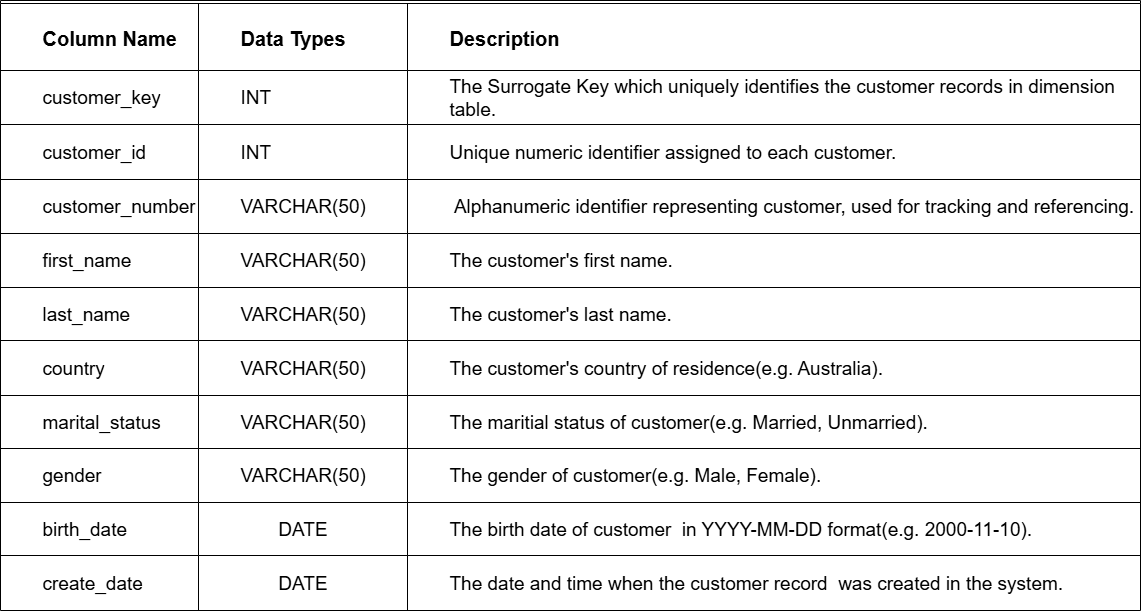

The diagram above was exported from draw.io. Its source (the exported page's mxGraphModel, read from the mxfile embedded in the PNG):
<mxGraphModel dx="2048" dy="1088" grid="1" gridSize="10" guides="1" tooltips="1" connect="1" arrows="1" fold="1" page="1" pageScale="1" pageWidth="850" pageHeight="1100" math="0" shadow="0">
  <root>
    <mxCell id="0" />
    <mxCell id="1" parent="0" />
    <mxCell id="lj84ofkTiC3cKAGnAB1V-1" value="" style="shape=table;startSize=3;container=1;collapsible=0;childLayout=tableLayout;labelBackgroundColor=none;" parent="1" vertex="1">
      <mxGeometry x="320" y="60" width="1140" height="610" as="geometry" />
    </mxCell>
    <mxCell id="lj84ofkTiC3cKAGnAB1V-2" value="" style="shape=tableRow;horizontal=0;startSize=0;swimlaneHead=0;swimlaneBody=0;top=0;left=0;bottom=0;right=0;collapsible=0;dropTarget=0;fillColor=none;points=[[0,0.5],[1,0.5]];portConstraint=eastwest;labelBackgroundColor=none;" parent="lj84ofkTiC3cKAGnAB1V-1" vertex="1">
      <mxGeometry y="3" width="1140" height="67" as="geometry" />
    </mxCell>
    <mxCell id="lj84ofkTiC3cKAGnAB1V-3" value="&lt;blockquote style=&quot;margin: 0 0 0 40px; border: none; padding: 0px;&quot;&gt;&lt;font style=&quot;font-size: 20px;&quot;&gt;&lt;b style=&quot;&quot;&gt;Column Name&lt;/b&gt;&lt;/font&gt;&lt;/blockquote&gt;" style="shape=partialRectangle;html=1;whiteSpace=wrap;connectable=0;overflow=hidden;fillColor=none;top=0;left=0;bottom=0;right=0;pointerEvents=1;labelBackgroundColor=none;align=left;" parent="lj84ofkTiC3cKAGnAB1V-2" vertex="1">
      <mxGeometry width="198" height="67" as="geometry">
        <mxRectangle width="198" height="67" as="alternateBounds" />
      </mxGeometry>
    </mxCell>
    <mxCell id="lj84ofkTiC3cKAGnAB1V-4" value="&lt;blockquote style=&quot;margin: 0 0 0 40px; border: none; padding: 0px;&quot;&gt;&lt;font style=&quot;font-size: 20px;&quot;&gt;&lt;b style=&quot;&quot;&gt;Data Types&lt;/b&gt;&lt;/font&gt;&lt;/blockquote&gt;" style="shape=partialRectangle;html=1;whiteSpace=wrap;connectable=0;overflow=hidden;fillColor=none;top=0;left=0;bottom=0;right=0;pointerEvents=1;labelBackgroundColor=none;align=left;" parent="lj84ofkTiC3cKAGnAB1V-2" vertex="1">
      <mxGeometry x="198" width="209" height="67" as="geometry">
        <mxRectangle width="209" height="67" as="alternateBounds" />
      </mxGeometry>
    </mxCell>
    <mxCell id="lj84ofkTiC3cKAGnAB1V-5" value="&lt;blockquote style=&quot;margin: 0 0 0 40px; border: none; padding: 0px;&quot;&gt;&lt;font style=&quot;font-size: 20px;&quot;&gt;&lt;b style=&quot;&quot;&gt;Description&lt;/b&gt;&lt;/font&gt;&lt;/blockquote&gt;" style="shape=partialRectangle;html=1;whiteSpace=wrap;connectable=0;overflow=hidden;fillColor=none;top=0;left=0;bottom=0;right=0;pointerEvents=1;labelBackgroundColor=none;align=left;" parent="lj84ofkTiC3cKAGnAB1V-2" vertex="1">
      <mxGeometry x="407" width="733" height="67" as="geometry">
        <mxRectangle width="733" height="67" as="alternateBounds" />
      </mxGeometry>
    </mxCell>
    <mxCell id="lj84ofkTiC3cKAGnAB1V-6" value="" style="shape=tableRow;horizontal=0;startSize=0;swimlaneHead=0;swimlaneBody=0;top=0;left=0;bottom=0;right=0;collapsible=0;dropTarget=0;fillColor=none;points=[[0,0.5],[1,0.5]];portConstraint=eastwest;labelBackgroundColor=none;" parent="lj84ofkTiC3cKAGnAB1V-1" vertex="1">
      <mxGeometry y="70" width="1140" height="54" as="geometry" />
    </mxCell>
    <mxCell id="lj84ofkTiC3cKAGnAB1V-7" value="&lt;blockquote style=&quot;margin: 0 0 0 40px; border: none; padding: 0px;&quot;&gt;&lt;font style=&quot;font-size: 19px;&quot;&gt;customer_key&lt;/font&gt;&lt;/blockquote&gt;" style="shape=partialRectangle;html=1;whiteSpace=wrap;connectable=0;overflow=hidden;fillColor=none;top=0;left=0;bottom=0;right=0;pointerEvents=1;labelBackgroundColor=none;align=left;" parent="lj84ofkTiC3cKAGnAB1V-6" vertex="1">
      <mxGeometry width="198" height="54" as="geometry">
        <mxRectangle width="198" height="54" as="alternateBounds" />
      </mxGeometry>
    </mxCell>
    <mxCell id="lj84ofkTiC3cKAGnAB1V-8" value="&lt;blockquote style=&quot;margin: 0 0 0 40px; border: none; padding: 0px;&quot;&gt;&lt;div style=&quot;&quot;&gt;&lt;span style=&quot;font-size: 19px;&quot;&gt;INT&lt;/span&gt;&lt;/div&gt;&lt;/blockquote&gt;" style="shape=partialRectangle;html=1;whiteSpace=wrap;connectable=0;overflow=hidden;fillColor=none;top=0;left=0;bottom=0;right=0;pointerEvents=1;labelBackgroundColor=none;align=left;" parent="lj84ofkTiC3cKAGnAB1V-6" vertex="1">
      <mxGeometry x="198" width="209" height="54" as="geometry">
        <mxRectangle width="209" height="54" as="alternateBounds" />
      </mxGeometry>
    </mxCell>
    <mxCell id="lj84ofkTiC3cKAGnAB1V-9" value="&lt;blockquote style=&quot;margin: 0 0 0 40px; border: none; padding: 0px;&quot;&gt;&lt;font style=&quot;font-size: 19px;&quot;&gt;The Surrogate Key which uniquely identifies the customer records in dimension table.&amp;nbsp;&amp;nbsp;&lt;/font&gt;&lt;/blockquote&gt;" style="shape=partialRectangle;html=1;whiteSpace=wrap;connectable=0;overflow=hidden;fillColor=none;top=0;left=0;bottom=0;right=0;pointerEvents=1;labelBackgroundColor=none;align=left;" parent="lj84ofkTiC3cKAGnAB1V-6" vertex="1">
      <mxGeometry x="407" width="733" height="54" as="geometry">
        <mxRectangle width="733" height="54" as="alternateBounds" />
      </mxGeometry>
    </mxCell>
    <mxCell id="lj84ofkTiC3cKAGnAB1V-38" value="" style="shape=tableRow;horizontal=0;startSize=0;swimlaneHead=0;swimlaneBody=0;top=0;left=0;bottom=0;right=0;collapsible=0;dropTarget=0;fillColor=none;points=[[0,0.5],[1,0.5]];portConstraint=eastwest;labelBackgroundColor=none;" parent="lj84ofkTiC3cKAGnAB1V-1" vertex="1">
      <mxGeometry y="124" width="1140" height="55" as="geometry" />
    </mxCell>
    <mxCell id="lj84ofkTiC3cKAGnAB1V-39" value="&lt;blockquote style=&quot;margin: 0 0 0 40px; border: none; padding: 0px;&quot;&gt;&lt;font style=&quot;font-size: 19px;&quot;&gt;customer_id&lt;/font&gt;&lt;/blockquote&gt;" style="shape=partialRectangle;html=1;whiteSpace=wrap;connectable=0;overflow=hidden;fillColor=none;top=0;left=0;bottom=0;right=0;pointerEvents=1;labelBackgroundColor=none;align=left;" parent="lj84ofkTiC3cKAGnAB1V-38" vertex="1">
      <mxGeometry width="198" height="55" as="geometry">
        <mxRectangle width="198" height="55" as="alternateBounds" />
      </mxGeometry>
    </mxCell>
    <mxCell id="lj84ofkTiC3cKAGnAB1V-40" value="&lt;blockquote style=&quot;margin: 0 0 0 40px; border: none; padding: 0px;&quot;&gt;&lt;span style=&quot;font-size: 19px;&quot;&gt;INT&lt;/span&gt;&lt;/blockquote&gt;" style="shape=partialRectangle;html=1;whiteSpace=wrap;connectable=0;overflow=hidden;fillColor=none;top=0;left=0;bottom=0;right=0;pointerEvents=1;labelBackgroundColor=none;align=left;" parent="lj84ofkTiC3cKAGnAB1V-38" vertex="1">
      <mxGeometry x="198" width="209" height="55" as="geometry">
        <mxRectangle width="209" height="55" as="alternateBounds" />
      </mxGeometry>
    </mxCell>
    <mxCell id="lj84ofkTiC3cKAGnAB1V-41" value="&lt;blockquote style=&quot;margin: 0 0 0 40px; border: none; padding: 0px;&quot;&gt;&lt;span style=&quot;font-size: 19px;&quot;&gt;Unique numeric identifier assigned to each customer.&lt;/span&gt;&lt;/blockquote&gt;" style="shape=partialRectangle;html=1;whiteSpace=wrap;connectable=0;overflow=hidden;fillColor=none;top=0;left=0;bottom=0;right=0;pointerEvents=1;labelBackgroundColor=none;align=left;" parent="lj84ofkTiC3cKAGnAB1V-38" vertex="1">
      <mxGeometry x="407" width="733" height="55" as="geometry">
        <mxRectangle width="733" height="55" as="alternateBounds" />
      </mxGeometry>
    </mxCell>
    <mxCell id="lj84ofkTiC3cKAGnAB1V-42" value="" style="shape=tableRow;horizontal=0;startSize=0;swimlaneHead=0;swimlaneBody=0;top=0;left=0;bottom=0;right=0;collapsible=0;dropTarget=0;fillColor=none;points=[[0,0.5],[1,0.5]];portConstraint=eastwest;labelBackgroundColor=none;" parent="lj84ofkTiC3cKAGnAB1V-1" vertex="1">
      <mxGeometry y="179" width="1140" height="54" as="geometry" />
    </mxCell>
    <mxCell id="lj84ofkTiC3cKAGnAB1V-43" value="&lt;blockquote style=&quot;margin: 0 0 0 40px; border: none; padding: 0px;&quot;&gt;&lt;font style=&quot;font-size: 19px;&quot;&gt;customer_number&lt;/font&gt;&lt;/blockquote&gt;" style="shape=partialRectangle;html=1;whiteSpace=wrap;connectable=0;overflow=hidden;fillColor=none;top=0;left=0;bottom=0;right=0;pointerEvents=1;labelBackgroundColor=none;align=left;" parent="lj84ofkTiC3cKAGnAB1V-42" vertex="1">
      <mxGeometry width="198" height="54" as="geometry">
        <mxRectangle width="198" height="54" as="alternateBounds" />
      </mxGeometry>
    </mxCell>
    <mxCell id="lj84ofkTiC3cKAGnAB1V-44" value="&lt;blockquote style=&quot;margin: 0 0 0 40px; border: none; padding: 0px;&quot;&gt;&lt;font style=&quot;font-size: 19px;&quot;&gt;VARCHAR(50)&lt;/font&gt;&lt;/blockquote&gt;" style="shape=partialRectangle;html=1;whiteSpace=wrap;connectable=0;overflow=hidden;fillColor=none;top=0;left=0;bottom=0;right=0;pointerEvents=1;labelBackgroundColor=none;align=left;" parent="lj84ofkTiC3cKAGnAB1V-42" vertex="1">
      <mxGeometry x="198" width="209" height="54" as="geometry">
        <mxRectangle width="209" height="54" as="alternateBounds" />
      </mxGeometry>
    </mxCell>
    <mxCell id="lj84ofkTiC3cKAGnAB1V-45" value="&lt;blockquote style=&quot;margin: 0 0 0 40px; border: none; padding: 0px;&quot;&gt;&lt;font style=&quot;font-size: 19px;&quot;&gt;Alphanumeric identifier representing customer, used for tracking and referencing.&lt;/font&gt;&lt;/blockquote&gt;" style="shape=partialRectangle;html=1;whiteSpace=wrap;connectable=0;overflow=hidden;fillColor=none;top=0;left=0;bottom=0;right=0;pointerEvents=1;labelBackgroundColor=none;" parent="lj84ofkTiC3cKAGnAB1V-42" vertex="1">
      <mxGeometry x="407" width="733" height="54" as="geometry">
        <mxRectangle width="733" height="54" as="alternateBounds" />
      </mxGeometry>
    </mxCell>
    <mxCell id="lj84ofkTiC3cKAGnAB1V-46" value="" style="shape=tableRow;horizontal=0;startSize=0;swimlaneHead=0;swimlaneBody=0;top=0;left=0;bottom=0;right=0;collapsible=0;dropTarget=0;fillColor=none;points=[[0,0.5],[1,0.5]];portConstraint=eastwest;labelBackgroundColor=none;" parent="lj84ofkTiC3cKAGnAB1V-1" vertex="1">
      <mxGeometry y="233" width="1140" height="54" as="geometry" />
    </mxCell>
    <mxCell id="lj84ofkTiC3cKAGnAB1V-47" value="&lt;blockquote style=&quot;margin: 0 0 0 40px; border: none; padding: 0px;&quot;&gt;&lt;font style=&quot;font-size: 19px;&quot;&gt;first_name&lt;/font&gt;&lt;/blockquote&gt;" style="shape=partialRectangle;html=1;whiteSpace=wrap;connectable=0;overflow=hidden;fillColor=none;top=0;left=0;bottom=0;right=0;pointerEvents=1;labelBackgroundColor=none;align=left;" parent="lj84ofkTiC3cKAGnAB1V-46" vertex="1">
      <mxGeometry width="198" height="54" as="geometry">
        <mxRectangle width="198" height="54" as="alternateBounds" />
      </mxGeometry>
    </mxCell>
    <mxCell id="lj84ofkTiC3cKAGnAB1V-48" value="&lt;blockquote style=&quot;margin: 0 0 0 40px; border: none; padding: 0px;&quot;&gt;&lt;font style=&quot;font-size: 19px;&quot;&gt;VARCHAR(50)&lt;/font&gt;&lt;/blockquote&gt;" style="shape=partialRectangle;html=1;whiteSpace=wrap;connectable=0;overflow=hidden;fillColor=none;top=0;left=0;bottom=0;right=0;pointerEvents=1;labelBackgroundColor=none;align=left;" parent="lj84ofkTiC3cKAGnAB1V-46" vertex="1">
      <mxGeometry x="198" width="209" height="54" as="geometry">
        <mxRectangle width="209" height="54" as="alternateBounds" />
      </mxGeometry>
    </mxCell>
    <mxCell id="lj84ofkTiC3cKAGnAB1V-49" value="&lt;blockquote style=&quot;margin: 0 0 0 40px; border: none; padding: 0px;&quot;&gt;&lt;font style=&quot;font-size: 19px;&quot;&gt;The customer's first name.&lt;/font&gt;&lt;/blockquote&gt;" style="shape=partialRectangle;html=1;whiteSpace=wrap;connectable=0;overflow=hidden;fillColor=none;top=0;left=0;bottom=0;right=0;pointerEvents=1;labelBackgroundColor=none;align=left;" parent="lj84ofkTiC3cKAGnAB1V-46" vertex="1">
      <mxGeometry x="407" width="733" height="54" as="geometry">
        <mxRectangle width="733" height="54" as="alternateBounds" />
      </mxGeometry>
    </mxCell>
    <mxCell id="lj84ofkTiC3cKAGnAB1V-50" value="" style="shape=tableRow;horizontal=0;startSize=0;swimlaneHead=0;swimlaneBody=0;top=0;left=0;bottom=0;right=0;collapsible=0;dropTarget=0;fillColor=none;points=[[0,0.5],[1,0.5]];portConstraint=eastwest;labelBackgroundColor=none;fontSize=19;" parent="lj84ofkTiC3cKAGnAB1V-1" vertex="1">
      <mxGeometry y="287" width="1140" height="53" as="geometry" />
    </mxCell>
    <mxCell id="lj84ofkTiC3cKAGnAB1V-51" value="&lt;blockquote style=&quot;margin: 0 0 0 40px; border: none; padding: 0px;&quot;&gt;&lt;font style=&quot;font-size: 19px;&quot;&gt;last_name&lt;/font&gt;&lt;/blockquote&gt;" style="shape=partialRectangle;html=1;whiteSpace=wrap;connectable=0;overflow=hidden;fillColor=none;top=0;left=0;bottom=0;right=0;pointerEvents=1;labelBackgroundColor=none;align=left;" parent="lj84ofkTiC3cKAGnAB1V-50" vertex="1">
      <mxGeometry width="198" height="53" as="geometry">
        <mxRectangle width="198" height="53" as="alternateBounds" />
      </mxGeometry>
    </mxCell>
    <mxCell id="lj84ofkTiC3cKAGnAB1V-52" value="&lt;blockquote style=&quot;margin: 0 0 0 40px; border: none; padding: 0px;&quot;&gt;&lt;font style=&quot;font-size: 19px;&quot;&gt;VARCHAR(50)&lt;/font&gt;&lt;/blockquote&gt;" style="shape=partialRectangle;html=1;whiteSpace=wrap;connectable=0;overflow=hidden;fillColor=none;top=0;left=0;bottom=0;right=0;pointerEvents=1;labelBackgroundColor=none;align=left;" parent="lj84ofkTiC3cKAGnAB1V-50" vertex="1">
      <mxGeometry x="198" width="209" height="53" as="geometry">
        <mxRectangle width="209" height="53" as="alternateBounds" />
      </mxGeometry>
    </mxCell>
    <mxCell id="lj84ofkTiC3cKAGnAB1V-53" value="&lt;blockquote style=&quot;margin: 0 0 0 40px; border: none; padding: 0px;&quot;&gt;&lt;span style=&quot;font-size: 19px;&quot;&gt;The customer's last name.&lt;/span&gt;&lt;/blockquote&gt;" style="shape=partialRectangle;html=1;whiteSpace=wrap;connectable=0;overflow=hidden;fillColor=none;top=0;left=0;bottom=0;right=0;pointerEvents=1;labelBackgroundColor=none;align=left;" parent="lj84ofkTiC3cKAGnAB1V-50" vertex="1">
      <mxGeometry x="407" width="733" height="53" as="geometry">
        <mxRectangle width="733" height="53" as="alternateBounds" />
      </mxGeometry>
    </mxCell>
    <mxCell id="lj84ofkTiC3cKAGnAB1V-78" value="" style="shape=tableRow;horizontal=0;startSize=0;swimlaneHead=0;swimlaneBody=0;top=0;left=0;bottom=0;right=0;collapsible=0;dropTarget=0;fillColor=none;points=[[0,0.5],[1,0.5]];portConstraint=eastwest;labelBackgroundColor=none;fontSize=19;" parent="lj84ofkTiC3cKAGnAB1V-1" vertex="1">
      <mxGeometry y="340" width="1140" height="55" as="geometry" />
    </mxCell>
    <mxCell id="lj84ofkTiC3cKAGnAB1V-79" value="&lt;blockquote style=&quot;margin: 0 0 0 40px; border: none; padding: 0px;&quot;&gt;&lt;span style=&quot;font-size: 19px;&quot;&gt;country&lt;/span&gt;&lt;/blockquote&gt;" style="shape=partialRectangle;html=1;whiteSpace=wrap;connectable=0;overflow=hidden;fillColor=none;top=0;left=0;bottom=0;right=0;pointerEvents=1;labelBackgroundColor=none;align=left;" parent="lj84ofkTiC3cKAGnAB1V-78" vertex="1">
      <mxGeometry width="198" height="55" as="geometry">
        <mxRectangle width="198" height="55" as="alternateBounds" />
      </mxGeometry>
    </mxCell>
    <mxCell id="lj84ofkTiC3cKAGnAB1V-80" value="&lt;blockquote style=&quot;margin: 0 0 0 40px; border: none; padding: 0px;&quot;&gt;&lt;font style=&quot;font-size: 19px;&quot;&gt;VARCHAR(50)&lt;/font&gt;&lt;/blockquote&gt;" style="shape=partialRectangle;html=1;whiteSpace=wrap;connectable=0;overflow=hidden;fillColor=none;top=0;left=0;bottom=0;right=0;pointerEvents=1;labelBackgroundColor=none;align=left;" parent="lj84ofkTiC3cKAGnAB1V-78" vertex="1">
      <mxGeometry x="198" width="209" height="55" as="geometry">
        <mxRectangle width="209" height="55" as="alternateBounds" />
      </mxGeometry>
    </mxCell>
    <mxCell id="lj84ofkTiC3cKAGnAB1V-81" value="&lt;blockquote style=&quot;margin: 0 0 0 40px; border: none; padding: 0px;&quot;&gt;&lt;font style=&quot;font-size: 19px;&quot;&gt;The customer's country of residence(e.g. Australia).&lt;/font&gt;&lt;/blockquote&gt;" style="shape=partialRectangle;html=1;whiteSpace=wrap;connectable=0;overflow=hidden;fillColor=none;top=0;left=0;bottom=0;right=0;pointerEvents=1;labelBackgroundColor=none;align=left;" parent="lj84ofkTiC3cKAGnAB1V-78" vertex="1">
      <mxGeometry x="407" width="733" height="55" as="geometry">
        <mxRectangle width="733" height="55" as="alternateBounds" />
      </mxGeometry>
    </mxCell>
    <mxCell id="lj84ofkTiC3cKAGnAB1V-82" value="" style="shape=tableRow;horizontal=0;startSize=0;swimlaneHead=0;swimlaneBody=0;top=0;left=0;bottom=0;right=0;collapsible=0;dropTarget=0;fillColor=none;points=[[0,0.5],[1,0.5]];portConstraint=eastwest;labelBackgroundColor=none;fontSize=19;" parent="lj84ofkTiC3cKAGnAB1V-1" vertex="1">
      <mxGeometry y="395" width="1140" height="53" as="geometry" />
    </mxCell>
    <mxCell id="lj84ofkTiC3cKAGnAB1V-83" value="&lt;blockquote style=&quot;margin: 0 0 0 40px; border: none; padding: 0px;&quot;&gt;&lt;span style=&quot;font-size: 19px;&quot;&gt;marital_status&lt;/span&gt;&lt;/blockquote&gt;" style="shape=partialRectangle;html=1;whiteSpace=wrap;connectable=0;overflow=hidden;fillColor=none;top=0;left=0;bottom=0;right=0;pointerEvents=1;labelBackgroundColor=none;align=left;" parent="lj84ofkTiC3cKAGnAB1V-82" vertex="1">
      <mxGeometry width="198" height="53" as="geometry">
        <mxRectangle width="198" height="53" as="alternateBounds" />
      </mxGeometry>
    </mxCell>
    <mxCell id="lj84ofkTiC3cKAGnAB1V-84" value="&lt;blockquote style=&quot;margin: 0 0 0 40px; border: none; padding: 0px;&quot;&gt;&lt;font style=&quot;font-size: 19px;&quot;&gt;VARCHAR(50)&lt;/font&gt;&lt;/blockquote&gt;" style="shape=partialRectangle;html=1;whiteSpace=wrap;connectable=0;overflow=hidden;fillColor=none;top=0;left=0;bottom=0;right=0;pointerEvents=1;labelBackgroundColor=none;align=left;" parent="lj84ofkTiC3cKAGnAB1V-82" vertex="1">
      <mxGeometry x="198" width="209" height="53" as="geometry">
        <mxRectangle width="209" height="53" as="alternateBounds" />
      </mxGeometry>
    </mxCell>
    <mxCell id="lj84ofkTiC3cKAGnAB1V-85" value="&lt;blockquote style=&quot;margin: 0 0 0 40px; border: none; padding: 0px;&quot;&gt;&lt;font style=&quot;font-size: 19px;&quot;&gt;The maritial status of customer(e.g. Married, Unmarried).&lt;/font&gt;&lt;/blockquote&gt;" style="shape=partialRectangle;html=1;whiteSpace=wrap;connectable=0;overflow=hidden;fillColor=none;top=0;left=0;bottom=0;right=0;pointerEvents=1;labelBackgroundColor=none;align=left;" parent="lj84ofkTiC3cKAGnAB1V-82" vertex="1">
      <mxGeometry x="407" width="733" height="53" as="geometry">
        <mxRectangle width="733" height="53" as="alternateBounds" />
      </mxGeometry>
    </mxCell>
    <mxCell id="lj84ofkTiC3cKAGnAB1V-86" value="" style="shape=tableRow;horizontal=0;startSize=0;swimlaneHead=0;swimlaneBody=0;top=0;left=0;bottom=0;right=0;collapsible=0;dropTarget=0;fillColor=none;points=[[0,0.5],[1,0.5]];portConstraint=eastwest;labelBackgroundColor=none;fontSize=19;" parent="lj84ofkTiC3cKAGnAB1V-1" vertex="1">
      <mxGeometry y="448" width="1140" height="54" as="geometry" />
    </mxCell>
    <mxCell id="lj84ofkTiC3cKAGnAB1V-87" value="&lt;blockquote style=&quot;margin: 0 0 0 40px; border: none; padding: 0px;&quot;&gt;&lt;span style=&quot;font-size: 19px;&quot;&gt;gender&lt;/span&gt;&lt;/blockquote&gt;" style="shape=partialRectangle;html=1;whiteSpace=wrap;connectable=0;overflow=hidden;fillColor=none;top=0;left=0;bottom=0;right=0;pointerEvents=1;labelBackgroundColor=none;align=left;" parent="lj84ofkTiC3cKAGnAB1V-86" vertex="1">
      <mxGeometry width="198" height="54" as="geometry">
        <mxRectangle width="198" height="54" as="alternateBounds" />
      </mxGeometry>
    </mxCell>
    <mxCell id="lj84ofkTiC3cKAGnAB1V-88" value="&lt;blockquote style=&quot;margin: 0 0 0 40px; border: none; padding: 0px;&quot;&gt;&lt;font style=&quot;font-size: 19px;&quot;&gt;VARCHAR(50)&lt;/font&gt;&lt;/blockquote&gt;" style="shape=partialRectangle;html=1;whiteSpace=wrap;connectable=0;overflow=hidden;fillColor=none;top=0;left=0;bottom=0;right=0;pointerEvents=1;labelBackgroundColor=none;align=left;" parent="lj84ofkTiC3cKAGnAB1V-86" vertex="1">
      <mxGeometry x="198" width="209" height="54" as="geometry">
        <mxRectangle width="209" height="54" as="alternateBounds" />
      </mxGeometry>
    </mxCell>
    <mxCell id="lj84ofkTiC3cKAGnAB1V-89" value="&lt;blockquote style=&quot;margin: 0 0 0 40px; border: none; padding: 0px;&quot;&gt;&lt;span style=&quot;font-size: 19px;&quot;&gt;The gender of customer(e.g. Male, Female).&lt;/span&gt;&lt;/blockquote&gt;" style="shape=partialRectangle;html=1;whiteSpace=wrap;connectable=0;overflow=hidden;fillColor=none;top=0;left=0;bottom=0;right=0;pointerEvents=1;labelBackgroundColor=none;align=left;" parent="lj84ofkTiC3cKAGnAB1V-86" vertex="1">
      <mxGeometry x="407" width="733" height="54" as="geometry">
        <mxRectangle width="733" height="54" as="alternateBounds" />
      </mxGeometry>
    </mxCell>
    <mxCell id="lj84ofkTiC3cKAGnAB1V-54" value="" style="shape=tableRow;horizontal=0;startSize=0;swimlaneHead=0;swimlaneBody=0;top=0;left=0;bottom=0;right=0;collapsible=0;dropTarget=0;fillColor=none;points=[[0,0.5],[1,0.5]];portConstraint=eastwest;labelBackgroundColor=none;" parent="lj84ofkTiC3cKAGnAB1V-1" vertex="1">
      <mxGeometry y="502" width="1140" height="53" as="geometry" />
    </mxCell>
    <mxCell id="lj84ofkTiC3cKAGnAB1V-55" value="&lt;blockquote style=&quot;margin: 0 0 0 40px; border: none; padding: 0px;&quot;&gt;&lt;span style=&quot;font-size: 19px;&quot;&gt;birth_date&lt;/span&gt;&lt;/blockquote&gt;" style="shape=partialRectangle;html=1;whiteSpace=wrap;connectable=0;overflow=hidden;fillColor=none;top=0;left=0;bottom=0;right=0;pointerEvents=1;labelBackgroundColor=none;align=left;" parent="lj84ofkTiC3cKAGnAB1V-54" vertex="1">
      <mxGeometry width="198" height="53" as="geometry">
        <mxRectangle width="198" height="53" as="alternateBounds" />
      </mxGeometry>
    </mxCell>
    <mxCell id="lj84ofkTiC3cKAGnAB1V-56" value="&lt;span style=&quot;font-size: 19px;&quot;&gt;DATE&lt;/span&gt;" style="shape=partialRectangle;html=1;whiteSpace=wrap;connectable=0;overflow=hidden;fillColor=none;top=0;left=0;bottom=0;right=0;pointerEvents=1;labelBackgroundColor=none;" parent="lj84ofkTiC3cKAGnAB1V-54" vertex="1">
      <mxGeometry x="198" width="209" height="53" as="geometry">
        <mxRectangle width="209" height="53" as="alternateBounds" />
      </mxGeometry>
    </mxCell>
    <mxCell id="lj84ofkTiC3cKAGnAB1V-57" value="&lt;blockquote style=&quot;margin: 0 0 0 40px; border: none; padding: 0px;&quot;&gt;&lt;span style=&quot;font-size: 19px;&quot;&gt;The birth date of customer&amp;nbsp; in YYYY-MM-DD format(e.g. 2000-11-10).&lt;/span&gt;&lt;/blockquote&gt;" style="shape=partialRectangle;html=1;whiteSpace=wrap;connectable=0;overflow=hidden;fillColor=none;top=0;left=0;bottom=0;right=0;pointerEvents=1;labelBackgroundColor=none;align=left;" parent="lj84ofkTiC3cKAGnAB1V-54" vertex="1">
      <mxGeometry x="407" width="733" height="53" as="geometry">
        <mxRectangle width="733" height="53" as="alternateBounds" />
      </mxGeometry>
    </mxCell>
    <mxCell id="lj84ofkTiC3cKAGnAB1V-94" value="" style="shape=tableRow;horizontal=0;startSize=0;swimlaneHead=0;swimlaneBody=0;top=0;left=0;bottom=0;right=0;collapsible=0;dropTarget=0;fillColor=none;points=[[0,0.5],[1,0.5]];portConstraint=eastwest;labelBackgroundColor=none;" parent="lj84ofkTiC3cKAGnAB1V-1" vertex="1">
      <mxGeometry y="555" width="1140" height="55" as="geometry" />
    </mxCell>
    <mxCell id="lj84ofkTiC3cKAGnAB1V-95" value="&lt;blockquote style=&quot;margin: 0 0 0 40px; border: none; padding: 0px;&quot;&gt;&lt;span style=&quot;font-size: 19px;&quot;&gt;create_date&lt;/span&gt;&lt;/blockquote&gt;" style="shape=partialRectangle;html=1;whiteSpace=wrap;connectable=0;overflow=hidden;fillColor=none;top=0;left=0;bottom=0;right=0;pointerEvents=1;labelBackgroundColor=none;align=left;" parent="lj84ofkTiC3cKAGnAB1V-94" vertex="1">
      <mxGeometry width="198" height="55" as="geometry">
        <mxRectangle width="198" height="55" as="alternateBounds" />
      </mxGeometry>
    </mxCell>
    <mxCell id="lj84ofkTiC3cKAGnAB1V-96" value="&lt;span style=&quot;font-size: 19px;&quot;&gt;DATE&lt;/span&gt;" style="shape=partialRectangle;html=1;whiteSpace=wrap;connectable=0;overflow=hidden;fillColor=none;top=0;left=0;bottom=0;right=0;pointerEvents=1;labelBackgroundColor=none;" parent="lj84ofkTiC3cKAGnAB1V-94" vertex="1">
      <mxGeometry x="198" width="209" height="55" as="geometry">
        <mxRectangle width="209" height="55" as="alternateBounds" />
      </mxGeometry>
    </mxCell>
    <mxCell id="lj84ofkTiC3cKAGnAB1V-97" value="&lt;blockquote style=&quot;margin: 0 0 0 40px; border: none; padding: 0px;&quot;&gt;&lt;span style=&quot;font-size: 19px;&quot;&gt;The date and time when the customer record&amp;nbsp; was created in the system.&lt;/span&gt;&lt;/blockquote&gt;" style="shape=partialRectangle;html=1;whiteSpace=wrap;connectable=0;overflow=hidden;fillColor=none;top=0;left=0;bottom=0;right=0;pointerEvents=1;labelBackgroundColor=none;align=left;" parent="lj84ofkTiC3cKAGnAB1V-94" vertex="1">
      <mxGeometry x="407" width="733" height="55" as="geometry">
        <mxRectangle width="733" height="55" as="alternateBounds" />
      </mxGeometry>
    </mxCell>
  </root>
</mxGraphModel>